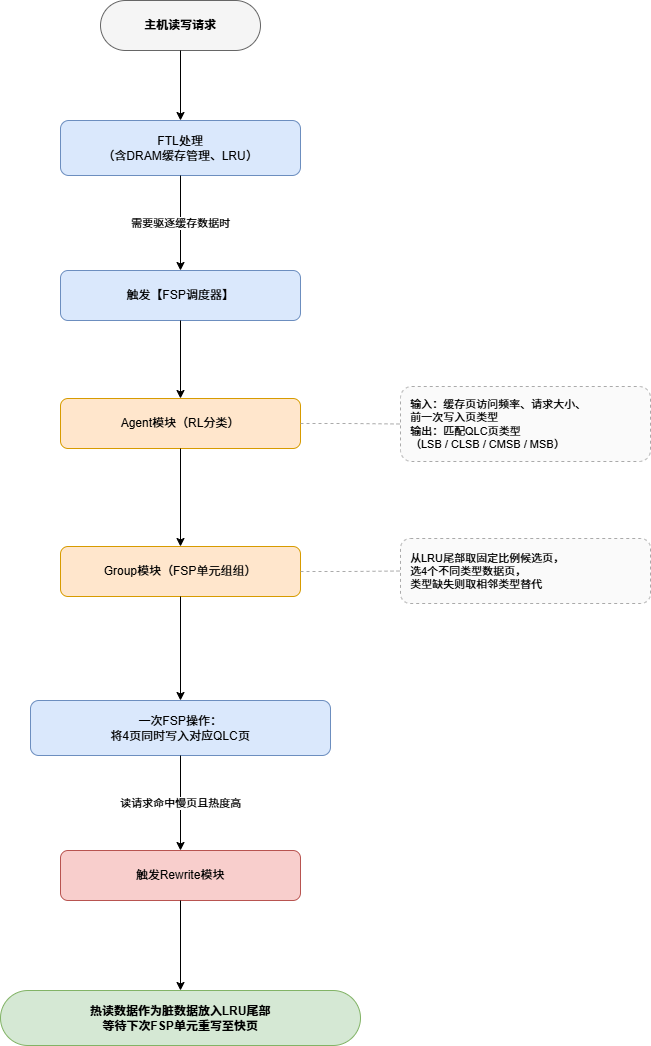

The diagram above was exported from draw.io. Its source (the exported page's mxGraphModel, read from the mxfile embedded in the PNG):
<mxGraphModel dx="1766" dy="888" grid="1" gridSize="10" guides="1" tooltips="1" connect="1" arrows="1" fold="1" page="1" pageScale="1" pageWidth="1100" pageHeight="1200" math="0" shadow="0">
  <root>
    <mxCell id="0" />
    <mxCell id="1" parent="0" />
    <mxCell id="A" parent="1" style="rounded=1;whiteSpace=wrap;html=1;arcSize=50;fillColor=#f5f5f5;strokeColor=#666666;fontStyle=1;" value="主机读写请求" vertex="1">
      <mxGeometry height="50" width="160" x="220" y="40" as="geometry" />
    </mxCell>
    <mxCell id="B" parent="1" style="rounded=1;whiteSpace=wrap;html=1;fillColor=#dae8fc;strokeColor=#6c8ebf;" value="FTL处理&lt;br&gt;（含DRAM缓存管理、LRU）" vertex="1">
      <mxGeometry height="55" width="240" x="180" y="160" as="geometry" />
    </mxCell>
    <mxCell id="C" parent="1" style="rounded=1;whiteSpace=wrap;html=1;fillColor=#dae8fc;strokeColor=#6c8ebf;" value="触发【FSP调度器】" vertex="1">
      <mxGeometry height="50" width="240" x="180" y="310" as="geometry" />
    </mxCell>
    <mxCell id="D" parent="1" style="rounded=1;whiteSpace=wrap;html=1;fillColor=#ffe6cc;strokeColor=#d79b00;" value="Agent模块（RL分类）" vertex="1">
      <mxGeometry height="50" width="240" x="180" y="438" as="geometry" />
    </mxCell>
    <mxCell id="E" parent="1" style="rounded=1;whiteSpace=wrap;html=1;fillColor=#ffe6cc;strokeColor=#d79b00;" value="Group模块（FSP单元组组）" vertex="1">
      <mxGeometry height="50" width="240" x="180" y="586" as="geometry" />
    </mxCell>
    <mxCell id="F" parent="1" style="rounded=1;whiteSpace=wrap;html=1;fillColor=#dae8fc;strokeColor=#6c8ebf;" value="一次FSP操作：&lt;br&gt;将4页同时写入对应QLC页" vertex="1">
      <mxGeometry height="55" width="300" x="150" y="740" as="geometry" />
    </mxCell>
    <mxCell id="G" parent="1" style="rounded=1;whiteSpace=wrap;html=1;fillColor=#f8cecc;strokeColor=#b85450;" value="触发Rewrite模块" vertex="1">
      <mxGeometry height="50" width="240" x="180" y="890" as="geometry" />
    </mxCell>
    <mxCell id="H" parent="1" style="rounded=1;whiteSpace=wrap;html=1;arcSize=50;fillColor=#d5e8d4;strokeColor=#82b366;fontStyle=1;" value="热读数据作为脏数据放入LRU尾部&lt;br&gt;等待下次FSP单元重写至快页" vertex="1">
      <mxGeometry height="55" width="360" x="120" y="1030" as="geometry" />
    </mxCell>
    <mxCell id="ann1" parent="1" style="rounded=1;whiteSpace=wrap;html=1;fillColor=#fafafa;strokeColor=#aaaaaa;dashed=1;fontSize=11;align=left;spacingLeft=8;spacingRight=8;" value="输入：缓存页访问频率、请求大小、&lt;br&gt;前一次写入页类型&lt;br&gt;输出：匹配QLC页类型&lt;br&gt;（LSB / CLSB / CMSB / MSB）" vertex="1">
      <mxGeometry height="75" width="250" x="520" y="426" as="geometry" />
    </mxCell>
    <mxCell id="ann2" parent="1" style="rounded=1;whiteSpace=wrap;html=1;fillColor=#fafafa;strokeColor=#aaaaaa;dashed=1;fontSize=11;align=left;spacingLeft=8;spacingRight=8;" value="从LRU尾部取固定比例候选页，&lt;br&gt;选4个不同类型数据页，&lt;br&gt;类型缺失则取相邻类型替代" vertex="1">
      <mxGeometry height="65" width="250" x="520" y="578" as="geometry" />
    </mxCell>
    <mxCell id="e1" edge="1" parent="1" source="A" style="edgeStyle=orthogonalEdgeStyle;rounded=0;html=1;" target="B">
      <mxGeometry relative="1" as="geometry" />
    </mxCell>
    <mxCell id="e2" edge="1" parent="1" source="B" style="edgeStyle=orthogonalEdgeStyle;rounded=0;html=1;fontSize=11;" target="C" value="需要驱逐缓存数据时">
      <mxGeometry relative="1" as="geometry" />
    </mxCell>
    <mxCell id="e3" edge="1" parent="1" source="C" style="edgeStyle=orthogonalEdgeStyle;rounded=0;html=1;" target="D">
      <mxGeometry relative="1" as="geometry" />
    </mxCell>
    <mxCell id="e4" edge="1" parent="1" source="D" style="edgeStyle=orthogonalEdgeStyle;rounded=0;html=1;" target="E">
      <mxGeometry relative="1" as="geometry" />
    </mxCell>
    <mxCell id="e5" edge="1" parent="1" source="E" style="edgeStyle=orthogonalEdgeStyle;rounded=0;html=1;" target="F">
      <mxGeometry relative="1" as="geometry" />
    </mxCell>
    <mxCell id="e6" edge="1" parent="1" source="F" style="edgeStyle=orthogonalEdgeStyle;rounded=0;html=1;fontSize=11;" target="G" value="读请求命中慢页且热度高">
      <mxGeometry relative="1" as="geometry" />
    </mxCell>
    <mxCell id="e7" edge="1" parent="1" source="G" style="edgeStyle=orthogonalEdgeStyle;rounded=0;html=1;" target="H">
      <mxGeometry relative="1" as="geometry" />
    </mxCell>
    <mxCell id="ann_e1" edge="1" parent="1" source="D" style="edgeStyle=orthogonalEdgeStyle;rounded=1;dashed=1;html=1;strokeColor=#aaaaaa;endArrow=none;exitX=1;exitY=0.5;entryX=0;entryY=0.5;" target="ann1">
      <mxGeometry relative="1" as="geometry" />
    </mxCell>
    <mxCell id="ann_e2" edge="1" parent="1" source="E" style="edgeStyle=orthogonalEdgeStyle;rounded=1;dashed=1;html=1;strokeColor=#aaaaaa;endArrow=none;exitX=1;exitY=0.5;entryX=0;entryY=0.5;" target="ann2">
      <mxGeometry relative="1" as="geometry" />
    </mxCell>
  </root>
</mxGraphModel>